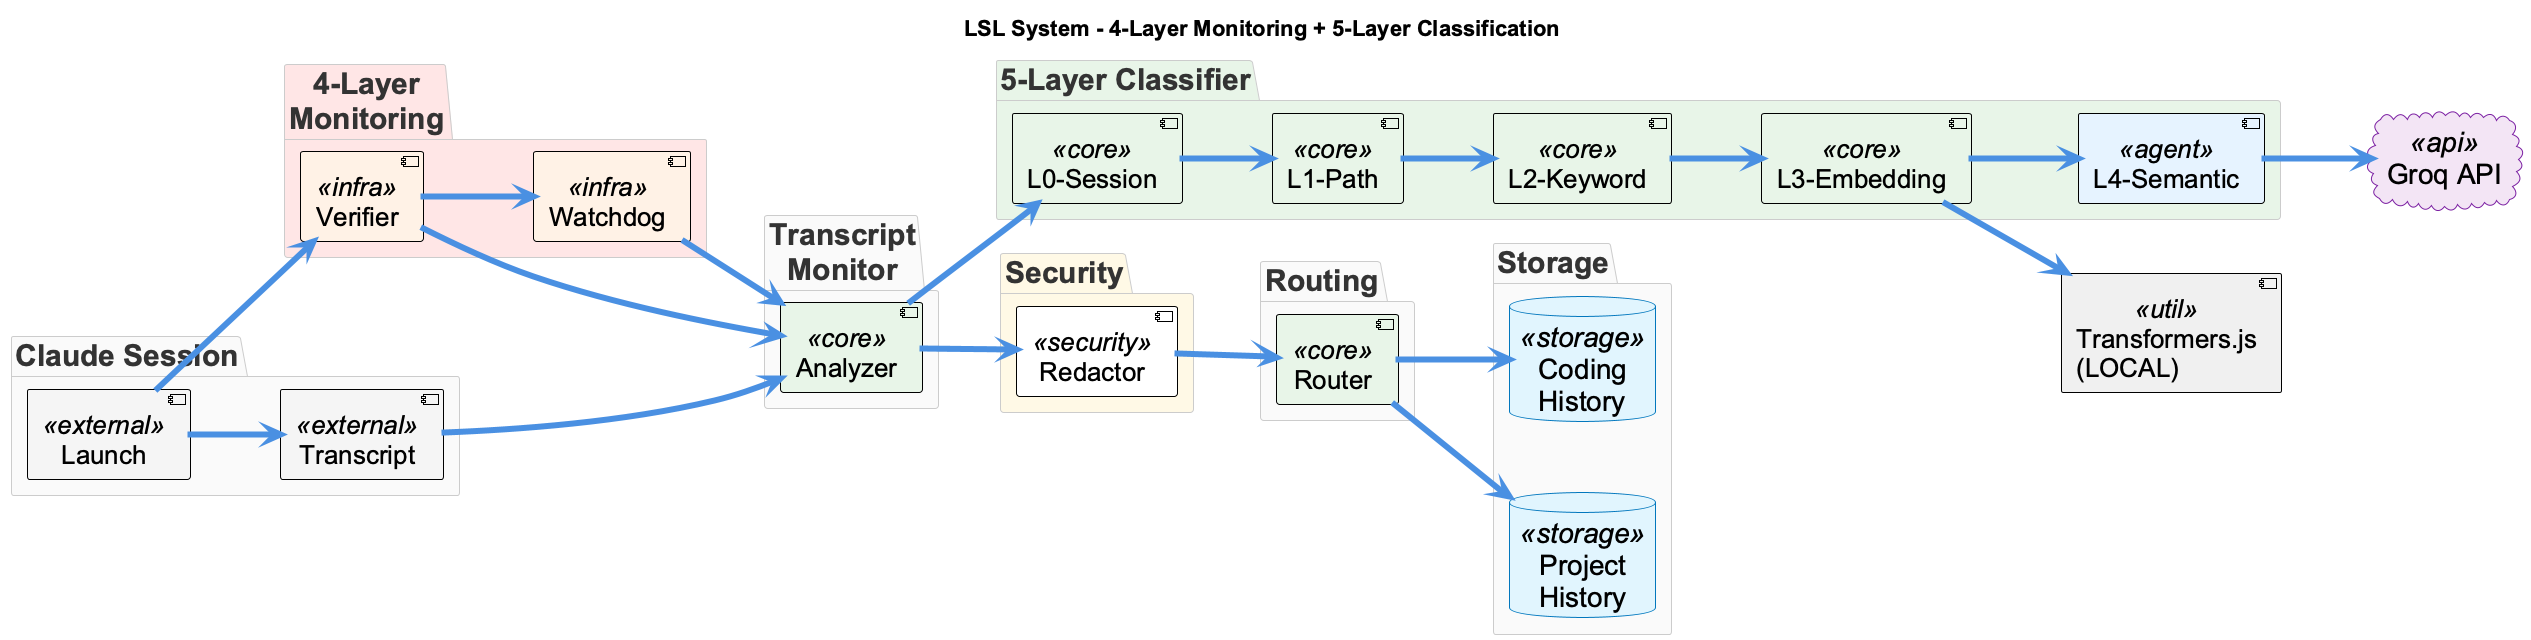

The diagram above was rendered by PlantUML. Its source (embedded in the PNG):
@startuml lsl-architecture
!include _standard-style.puml

title LSL System - 4-Layer Monitoring + 5-Layer Classification

left to right direction

' Presentation styling
skinparam defaultFontSize 28
skinparam packageFontSize 30
skinparam componentFontSize 26
skinparam arrowThickness 6
skinparam nodesep 70
skinparam ranksep 90

' Top row: Session + Monitoring
package "Claude Session" {
  [Launch] as Launch <<external>>
  [Transcript] as Transcript <<external>>
}

package "4-Layer\nMonitoring" #FFE6E6 {
  [Watchdog] as Watchdog <<infra>>
  [Verifier] as Verifier <<infra>>
}

' Middle row: Core processing
package "Transcript\nMonitor" {
  [Analyzer] as Analyzer <<core>>
}

package "5-Layer Classifier" #E8F5E8 {
  [L0-Session] as L0 <<core>>
  [L1-Path] as L1 <<core>>
  [L2-Keyword] as L2 <<core>>
  [L3-Embedding] as L3 <<core>>
  [L4-Semantic] as L4 <<agent>>
}

' Bottom row: Security + Routing + Storage
package "Security" #FFF9E6 {
  [Redactor] as Redactor <<security>>
}

package "Routing" {
  [Router] as Router <<core>>
}

package "Storage" {
  database "Project\nHistory" as ProjectHistory <<storage>>
  database "Coding\nHistory" as CodingHistory <<storage>>
}

cloud "Groq API" as GroqAPI <<api>>
component "Transformers.js\n(LOCAL)" as TransformersJS <<util>>

' Simplified flow for presentation
Launch --> Verifier
Verifier --> Watchdog
Verifier --> Analyzer

Launch --> Transcript
Transcript --> Analyzer

Analyzer --> L0
L0 --> L1
L1 --> L2
L2 --> L3
L3 --> TransformersJS
L3 --> L4

L4 --> GroqAPI

' Security: Redaction happens BEFORE routing
Analyzer --> Redactor
Redactor --> Router
Router --> ProjectHistory
Router --> CodingHistory

Watchdog --> Analyzer

@enduml